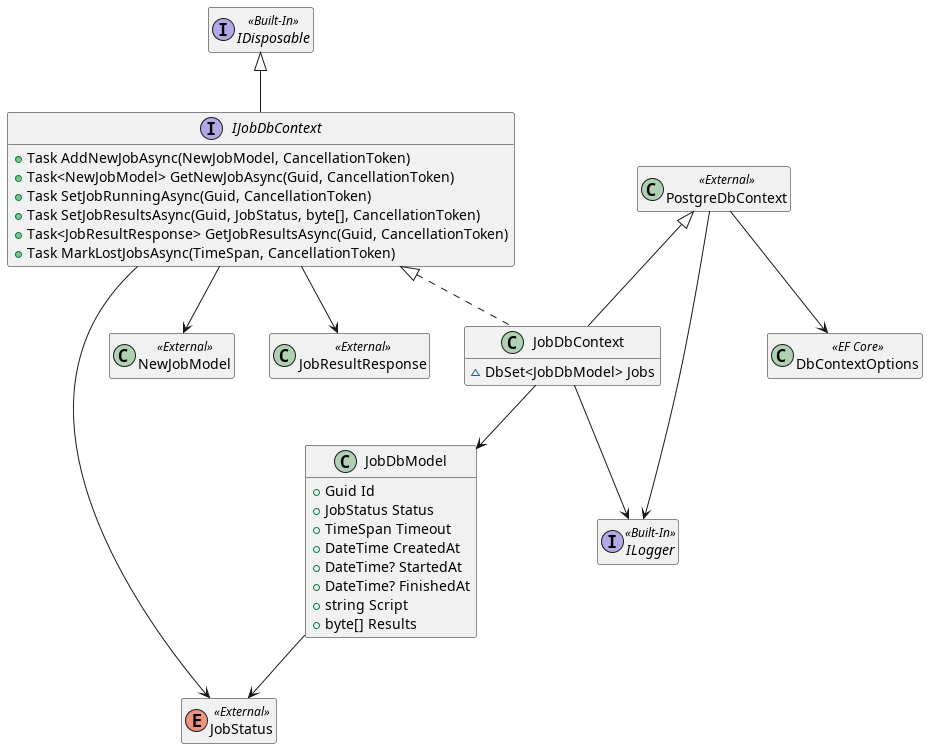

The diagram above was rendered by PlantUML. Its source (embedded in the PNG):
@startuml Job.Database classes
hide empty members

interface IDisposable << Built-In >>
interface ILogger << Built-In >>

enum JobStatus << External >>
class NewJobModel << External >>
class JobResultResponse << External >>

class DbContextOptions << EF Core >>
class PostgreDbContext << External >>
PostgreDbContext --> DbContextOptions
PostgreDbContext --> ILogger

class JobDbModel
{
    +Guid Id
    +JobStatus Status
    +TimeSpan Timeout
    +DateTime CreatedAt
    +DateTime? StartedAt
    +DateTime? FinishedAt
    +string Script
    +byte[] Results
}
JobDbModel --> JobStatus

interface IJobDbContext
{
    +Task AddNewJobAsync(NewJobModel, CancellationToken)
    +Task<NewJobModel> GetNewJobAsync(Guid, CancellationToken)
    +Task SetJobRunningAsync(Guid, CancellationToken)
    +Task SetJobResultsAsync(Guid, JobStatus, byte[], CancellationToken)
    +Task<JobResultResponse> GetJobResultsAsync(Guid, CancellationToken)
    +Task MarkLostJobsAsync(TimeSpan, CancellationToken)
}
IDisposable <|-- IJobDbContext
IJobDbContext --> NewJobModel
IJobDbContext --> JobResultResponse
IJobDbContext --> JobStatus

class JobDbContext
{
    ~DbSet<JobDbModel> Jobs
}
IJobDbContext <|.. JobDbContext
PostgreDbContext <|-- JobDbContext
JobDbContext --> JobDbModel
JobDbContext --> ILogger

@enduml